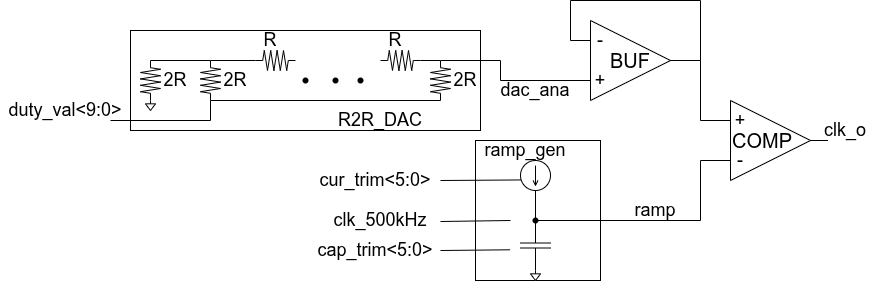

The diagram above was exported from draw.io. Its source (the exported page's mxGraphModel, read from the mxfile embedded in the PNG):
<mxGraphModel dx="1081" dy="659" grid="1" gridSize="10" guides="1" tooltips="1" connect="1" arrows="1" fold="1" page="1" pageScale="1" pageWidth="850" pageHeight="1100" math="0" shadow="0">
  <root>
    <mxCell id="0" />
    <mxCell id="1" parent="0" />
    <mxCell id="_LP-wxSZwIIAsewOkg8U-41" parent="1" style="rounded=0;whiteSpace=wrap;html=1;" value="" vertex="1">
      <mxGeometry height="140" width="125" x="565" y="280" as="geometry" />
    </mxCell>
    <mxCell id="_LP-wxSZwIIAsewOkg8U-23" parent="1" style="rounded=0;whiteSpace=wrap;html=1;" value="" vertex="1">
      <mxGeometry height="100" width="350" x="220" y="170" as="geometry" />
    </mxCell>
    <mxCell id="_LP-wxSZwIIAsewOkg8U-1" parent="1" style="pointerEvents=1;verticalLabelPosition=bottom;shadow=0;dashed=0;align=center;html=1;verticalAlign=top;shape=mxgraph.electrical.resistors.resistor_2;direction=south;" value="" vertex="1">
      <mxGeometry height="40" width="20" x="230" y="200" as="geometry" />
    </mxCell>
    <mxCell id="_LP-wxSZwIIAsewOkg8U-2" parent="1" style="text;html=1;whiteSpace=wrap;strokeColor=none;fillColor=none;align=center;verticalAlign=middle;rounded=0;" value="&lt;font style=&quot;font-size: 18px;&quot;&gt;2R&lt;/font&gt;" vertex="1">
      <mxGeometry height="20" width="30" x="250" y="210" as="geometry" />
    </mxCell>
    <mxCell id="_LP-wxSZwIIAsewOkg8U-3" parent="1" style="pointerEvents=1;verticalLabelPosition=bottom;shadow=0;dashed=0;align=center;html=1;verticalAlign=top;shape=mxgraph.electrical.resistors.resistor_2;direction=south;" value="" vertex="1">
      <mxGeometry height="40" width="20" x="290" y="200" as="geometry" />
    </mxCell>
    <mxCell id="_LP-wxSZwIIAsewOkg8U-4" parent="1" style="text;html=1;whiteSpace=wrap;strokeColor=none;fillColor=none;align=center;verticalAlign=middle;rounded=0;" value="&lt;font style=&quot;font-size: 18px;&quot;&gt;2R&lt;/font&gt;" vertex="1">
      <mxGeometry height="20" width="30" x="310" y="210" as="geometry" />
    </mxCell>
    <mxCell id="_LP-wxSZwIIAsewOkg8U-5" parent="1" style="pointerEvents=1;verticalLabelPosition=bottom;shadow=0;dashed=0;align=center;html=1;verticalAlign=top;shape=mxgraph.electrical.resistors.resistor_2;direction=west;" value="" vertex="1">
      <mxGeometry height="20" width="40" x="345" y="190" as="geometry" />
    </mxCell>
    <mxCell id="_LP-wxSZwIIAsewOkg8U-6" parent="1" style="text;html=1;whiteSpace=wrap;strokeColor=none;fillColor=none;align=center;verticalAlign=middle;rounded=0;" value="&lt;font style=&quot;font-size: 18px;&quot;&gt;R&lt;/font&gt;" vertex="1">
      <mxGeometry height="20" width="30" x="345" y="170" as="geometry" />
    </mxCell>
    <mxCell id="_LP-wxSZwIIAsewOkg8U-7" edge="1" parent="1" source="_LP-wxSZwIIAsewOkg8U-1" style="endArrow=none;html=1;rounded=0;exitX=0;exitY=0.5;exitDx=0;exitDy=0;exitPerimeter=0;entryX=0;entryY=0.5;entryDx=0;entryDy=0;entryPerimeter=0;" target="_LP-wxSZwIIAsewOkg8U-3" value="">
      <mxGeometry height="50" relative="1" width="50" as="geometry">
        <mxPoint x="300" y="250" as="sourcePoint" />
        <mxPoint x="350" y="200" as="targetPoint" />
      </mxGeometry>
    </mxCell>
    <mxCell id="_LP-wxSZwIIAsewOkg8U-8" edge="1" parent="1" source="_LP-wxSZwIIAsewOkg8U-3" style="endArrow=none;html=1;rounded=0;entryX=1;entryY=0.5;entryDx=0;entryDy=0;entryPerimeter=0;exitX=0;exitY=0.5;exitDx=0;exitDy=0;exitPerimeter=0;" target="_LP-wxSZwIIAsewOkg8U-5" value="">
      <mxGeometry height="50" relative="1" width="50" as="geometry">
        <mxPoint x="300" y="250" as="sourcePoint" />
        <mxPoint x="350" y="200" as="targetPoint" />
      </mxGeometry>
    </mxCell>
    <mxCell id="_LP-wxSZwIIAsewOkg8U-9" parent="1" style="shape=waypoint;sketch=0;size=6;pointerEvents=1;points=[];fillColor=none;resizable=0;rotatable=0;perimeter=centerPerimeter;snapToPoint=1;" value="" vertex="1">
      <mxGeometry height="20" width="20" x="385" y="210" as="geometry" />
    </mxCell>
    <mxCell id="_LP-wxSZwIIAsewOkg8U-10" parent="1" style="shape=waypoint;sketch=0;size=6;pointerEvents=1;points=[];fillColor=none;resizable=0;rotatable=0;perimeter=centerPerimeter;snapToPoint=1;" value="" vertex="1">
      <mxGeometry height="20" width="20" x="415" y="210" as="geometry" />
    </mxCell>
    <mxCell id="_LP-wxSZwIIAsewOkg8U-11" parent="1" style="shape=waypoint;sketch=0;size=6;pointerEvents=1;points=[];fillColor=none;resizable=0;rotatable=0;perimeter=centerPerimeter;snapToPoint=1;" value="" vertex="1">
      <mxGeometry height="20" width="20" x="440" y="210" as="geometry" />
    </mxCell>
    <mxCell id="_LP-wxSZwIIAsewOkg8U-12" parent="1" style="pointerEvents=1;verticalLabelPosition=bottom;shadow=0;dashed=0;align=center;html=1;verticalAlign=top;shape=mxgraph.electrical.resistors.resistor_2;direction=west;" value="" vertex="1">
      <mxGeometry height="20" width="40" x="470" y="190" as="geometry" />
    </mxCell>
    <mxCell id="_LP-wxSZwIIAsewOkg8U-13" parent="1" style="text;html=1;whiteSpace=wrap;strokeColor=none;fillColor=none;align=center;verticalAlign=middle;rounded=0;" value="&lt;font style=&quot;font-size: 18px;&quot;&gt;R&lt;/font&gt;" vertex="1">
      <mxGeometry height="20" width="30" x="470" y="170" as="geometry" />
    </mxCell>
    <mxCell id="_LP-wxSZwIIAsewOkg8U-14" parent="1" style="pointerEvents=1;verticalLabelPosition=bottom;shadow=0;dashed=0;align=center;html=1;verticalAlign=top;shape=mxgraph.electrical.resistors.resistor_2;direction=south;" value="" vertex="1">
      <mxGeometry height="40" width="20" x="520" y="200" as="geometry" />
    </mxCell>
    <mxCell id="_LP-wxSZwIIAsewOkg8U-15" parent="1" style="text;html=1;whiteSpace=wrap;strokeColor=none;fillColor=none;align=center;verticalAlign=middle;rounded=0;" value="&lt;font style=&quot;font-size: 18px;&quot;&gt;2R&lt;/font&gt;" vertex="1">
      <mxGeometry height="20" width="30" x="540" y="210" as="geometry" />
    </mxCell>
    <mxCell id="_LP-wxSZwIIAsewOkg8U-16" edge="1" parent="1" source="_LP-wxSZwIIAsewOkg8U-14" style="endArrow=none;html=1;rounded=0;entryX=0;entryY=0.5;entryDx=0;entryDy=0;entryPerimeter=0;exitX=0;exitY=0.5;exitDx=0;exitDy=0;exitPerimeter=0;" target="_LP-wxSZwIIAsewOkg8U-12" value="">
      <mxGeometry height="50" relative="1" width="50" as="geometry">
        <mxPoint x="400" y="250" as="sourcePoint" />
        <mxPoint x="450" y="200" as="targetPoint" />
      </mxGeometry>
    </mxCell>
    <mxCell id="_LP-wxSZwIIAsewOkg8U-17" edge="1" parent="1" style="endArrow=none;html=1;rounded=0;entryX=1;entryY=0.5;entryDx=0;entryDy=0;entryPerimeter=0;" target="_LP-wxSZwIIAsewOkg8U-14" value="">
      <mxGeometry height="50" relative="1" width="50" as="geometry">
        <Array as="points" />
        <mxPoint x="300" y="240" as="sourcePoint" />
        <mxPoint x="320" y="220" as="targetPoint" />
      </mxGeometry>
    </mxCell>
    <mxCell id="_LP-wxSZwIIAsewOkg8U-18" parent="1" style="pointerEvents=1;verticalLabelPosition=bottom;shadow=0;dashed=0;align=center;html=1;verticalAlign=top;shape=mxgraph.electrical.signal_sources.signal_ground;" value="" vertex="1">
      <mxGeometry height="10" width="10" x="235" y="240" as="geometry" />
    </mxCell>
    <mxCell id="_LP-wxSZwIIAsewOkg8U-19" edge="1" parent="1" style="endArrow=none;html=1;rounded=0;" value="">
      <mxGeometry height="50" relative="1" width="50" as="geometry">
        <Array as="points">
          <mxPoint x="300" y="260" />
        </Array>
        <mxPoint x="300" y="240" as="sourcePoint" />
        <mxPoint x="200" y="260" as="targetPoint" />
      </mxGeometry>
    </mxCell>
    <mxCell id="_LP-wxSZwIIAsewOkg8U-20" parent="1" style="text;html=1;whiteSpace=wrap;strokeColor=none;fillColor=none;align=center;verticalAlign=middle;rounded=0;" value="&lt;font style=&quot;font-size: 18px;&quot;&gt;duty_val&amp;lt;9:0&amp;gt;&lt;/font&gt;" vertex="1">
      <mxGeometry height="20" width="130" x="90" y="240" as="geometry" />
    </mxCell>
    <mxCell id="_LP-wxSZwIIAsewOkg8U-21" edge="1" parent="1" source="_LP-wxSZwIIAsewOkg8U-14" style="endArrow=none;html=1;rounded=0;exitX=0;exitY=0.5;exitDx=0;exitDy=0;exitPerimeter=0;entryX=0;entryY=0.5;entryDx=0;entryDy=0;" target="_LP-wxSZwIIAsewOkg8U-26" value="">
      <mxGeometry height="50" relative="1" width="50" as="geometry">
        <Array as="points">
          <mxPoint x="590" y="200" />
          <mxPoint x="590" y="220" />
        </Array>
        <mxPoint x="440" y="200" as="sourcePoint" />
        <mxPoint x="580" y="200" as="targetPoint" />
      </mxGeometry>
    </mxCell>
    <mxCell id="_LP-wxSZwIIAsewOkg8U-22" parent="1" style="text;html=1;whiteSpace=wrap;strokeColor=none;fillColor=none;align=center;verticalAlign=middle;rounded=0;" value="&lt;font style=&quot;font-size: 18px;&quot;&gt;dac_ana&lt;/font&gt;" vertex="1">
      <mxGeometry height="20" width="70" x="590" y="220" as="geometry" />
    </mxCell>
    <mxCell id="_LP-wxSZwIIAsewOkg8U-24" parent="1" style="text;html=1;whiteSpace=wrap;strokeColor=none;fillColor=none;align=center;verticalAlign=middle;rounded=0;" value="&lt;span style=&quot;font-size: 18px;&quot;&gt;R2R_DAC&lt;/span&gt;" vertex="1">
      <mxGeometry height="20" width="70" x="435" y="250" as="geometry" />
    </mxCell>
    <mxCell id="_LP-wxSZwIIAsewOkg8U-25" parent="1" style="triangle;whiteSpace=wrap;html=1;" value="&lt;font style=&quot;font-size: 20px;&quot;&gt;BUF&lt;/font&gt;" vertex="1">
      <mxGeometry height="80" width="80" x="680" y="160" as="geometry" />
    </mxCell>
    <mxCell id="_LP-wxSZwIIAsewOkg8U-26" parent="1" style="text;html=1;whiteSpace=wrap;strokeColor=none;fillColor=none;align=center;verticalAlign=middle;rounded=0;" value="&lt;font style=&quot;font-size: 18px;&quot;&gt;+&lt;/font&gt;" vertex="1">
      <mxGeometry height="20" width="20" x="680" y="210" as="geometry" />
    </mxCell>
    <mxCell id="_LP-wxSZwIIAsewOkg8U-27" parent="1" style="text;html=1;whiteSpace=wrap;strokeColor=none;fillColor=none;align=center;verticalAlign=middle;rounded=0;" value="&lt;font style=&quot;font-size: 18px;&quot;&gt;-&lt;/font&gt;" vertex="1">
      <mxGeometry height="20" width="20" x="680" y="170" as="geometry" />
    </mxCell>
    <mxCell id="_LP-wxSZwIIAsewOkg8U-28" edge="1" parent="1" source="_LP-wxSZwIIAsewOkg8U-25" style="endArrow=none;html=1;rounded=0;entryX=0;entryY=0.5;entryDx=0;entryDy=0;exitX=1;exitY=0.5;exitDx=0;exitDy=0;" target="_LP-wxSZwIIAsewOkg8U-27" value="">
      <mxGeometry height="50" relative="1" width="50" as="geometry">
        <Array as="points">
          <mxPoint x="790" y="200" />
          <mxPoint x="790" y="140" />
          <mxPoint x="660" y="140" />
          <mxPoint x="660" y="180" />
        </Array>
        <mxPoint x="800" y="140" as="sourcePoint" />
        <mxPoint x="690" y="180" as="targetPoint" />
      </mxGeometry>
    </mxCell>
    <mxCell id="_LP-wxSZwIIAsewOkg8U-29" parent="1" style="pointerEvents=1;verticalLabelPosition=bottom;shadow=0;dashed=0;align=center;html=1;verticalAlign=top;shape=mxgraph.electrical.signal_sources.source;aspect=fixed;points=[[0.5,0,0],[1,0.5,0],[0.5,1,0],[0,0.5,0]];elSignalType=dc1;direction=south;" value="" vertex="1">
      <mxGeometry height="30" width="30" x="610" y="300" as="geometry" />
    </mxCell>
    <mxCell id="_LP-wxSZwIIAsewOkg8U-30" parent="1" style="pointerEvents=1;verticalLabelPosition=bottom;shadow=0;dashed=0;align=center;html=1;verticalAlign=top;shape=mxgraph.electrical.capacitors.capacitor_1;direction=south;" value="" vertex="1">
      <mxGeometry height="50" width="30" x="610" y="360" as="geometry" />
    </mxCell>
    <mxCell id="_LP-wxSZwIIAsewOkg8U-31" edge="1" parent="1" source="_LP-wxSZwIIAsewOkg8U-38" style="endArrow=none;html=1;rounded=0;exitDx=0;exitDy=0;exitPerimeter=0;entryX=1;entryY=0.5;entryDx=0;entryDy=0;entryPerimeter=0;" target="_LP-wxSZwIIAsewOkg8U-29" value="">
      <mxGeometry height="50" relative="1" width="50" as="geometry">
        <mxPoint x="570" y="340" as="sourcePoint" />
        <mxPoint x="620" y="290" as="targetPoint" />
      </mxGeometry>
    </mxCell>
    <mxCell id="_LP-wxSZwIIAsewOkg8U-32" edge="1" parent="1" style="endArrow=none;html=1;rounded=0;entryX=0.648;entryY=0.981;entryDx=0;entryDy=0;entryPerimeter=0;" target="_LP-wxSZwIIAsewOkg8U-29" value="">
      <mxGeometry height="50" relative="1" width="50" as="geometry">
        <mxPoint x="530" y="320" as="sourcePoint" />
        <mxPoint x="600" y="270" as="targetPoint" />
      </mxGeometry>
    </mxCell>
    <mxCell id="_LP-wxSZwIIAsewOkg8U-33" parent="1" style="text;html=1;whiteSpace=wrap;strokeColor=none;fillColor=none;align=center;verticalAlign=middle;rounded=0;" value="&lt;font style=&quot;font-size: 18px;&quot;&gt;cur_trim&amp;lt;5:0&amp;gt;&lt;/font&gt;" vertex="1">
      <mxGeometry height="20" width="130" x="400" y="310" as="geometry" />
    </mxCell>
    <mxCell id="_LP-wxSZwIIAsewOkg8U-34" edge="1" parent="1" style="endArrow=none;html=1;rounded=0;entryX=0.586;entryY=1.348;entryDx=0;entryDy=0;entryPerimeter=0;" target="_LP-wxSZwIIAsewOkg8U-30" value="">
      <mxGeometry height="50" relative="1" width="50" as="geometry">
        <mxPoint x="530" y="390" as="sourcePoint" />
        <mxPoint x="570.5" y="400" as="targetPoint" />
      </mxGeometry>
    </mxCell>
    <mxCell id="_LP-wxSZwIIAsewOkg8U-35" parent="1" style="text;html=1;whiteSpace=wrap;strokeColor=none;fillColor=none;align=center;verticalAlign=middle;rounded=0;" value="&lt;font style=&quot;font-size: 18px;&quot;&gt;cap_trim&amp;lt;5:0&amp;gt;&lt;/font&gt;" vertex="1">
      <mxGeometry height="20" width="130" x="400" y="380" as="geometry" />
    </mxCell>
    <mxCell id="_LP-wxSZwIIAsewOkg8U-36" edge="1" parent="1" style="endArrow=none;html=1;rounded=0;entryX=0.586;entryY=1.348;entryDx=0;entryDy=0;entryPerimeter=0;" value="">
      <mxGeometry height="50" relative="1" width="50" as="geometry">
        <mxPoint x="530" y="361" as="sourcePoint" />
        <mxPoint x="600" y="360" as="targetPoint" />
      </mxGeometry>
    </mxCell>
    <mxCell id="_LP-wxSZwIIAsewOkg8U-37" parent="1" style="text;html=1;whiteSpace=wrap;strokeColor=none;fillColor=none;align=center;verticalAlign=middle;rounded=0;" value="&lt;font style=&quot;font-size: 18px;&quot;&gt;clk_500kHz&lt;/font&gt;" vertex="1">
      <mxGeometry height="20" width="130" x="405" y="350" as="geometry" />
    </mxCell>
    <mxCell id="_LP-wxSZwIIAsewOkg8U-38" parent="1" style="shape=waypoint;sketch=0;size=6;pointerEvents=1;points=[];fillColor=none;resizable=0;rotatable=0;perimeter=centerPerimeter;snapToPoint=1;" value="" vertex="1">
      <mxGeometry height="20" width="20" x="615" y="350" as="geometry" />
    </mxCell>
    <mxCell id="_LP-wxSZwIIAsewOkg8U-42" parent="1" style="pointerEvents=1;verticalLabelPosition=bottom;shadow=0;dashed=0;align=center;html=1;verticalAlign=top;shape=mxgraph.electrical.signal_sources.signal_ground;" value="" vertex="1">
      <mxGeometry height="10" width="10" x="620" y="410" as="geometry" />
    </mxCell>
    <mxCell id="_LP-wxSZwIIAsewOkg8U-43" parent="1" style="text;html=1;whiteSpace=wrap;strokeColor=none;fillColor=none;align=center;verticalAlign=middle;rounded=0;" value="&lt;span style=&quot;font-size: 18px;&quot;&gt;ramp_gen&lt;/span&gt;" vertex="1">
      <mxGeometry height="20" width="70" x="580" y="280" as="geometry" />
    </mxCell>
    <mxCell id="_LP-wxSZwIIAsewOkg8U-44" parent="1" style="triangle;whiteSpace=wrap;html=1;align=left;" value="&lt;font style=&quot;font-size: 20px;&quot;&gt;COMP&lt;/font&gt;" vertex="1">
      <mxGeometry height="80" width="80" x="820" y="240" as="geometry" />
    </mxCell>
    <mxCell id="_LP-wxSZwIIAsewOkg8U-45" parent="1" style="text;html=1;whiteSpace=wrap;strokeColor=none;fillColor=none;align=center;verticalAlign=middle;rounded=0;" value="&lt;font style=&quot;font-size: 18px;&quot;&gt;+&lt;/font&gt;" vertex="1">
      <mxGeometry height="20" width="20" x="820" y="250" as="geometry" />
    </mxCell>
    <mxCell id="_LP-wxSZwIIAsewOkg8U-46" parent="1" style="text;html=1;whiteSpace=wrap;strokeColor=none;fillColor=none;align=center;verticalAlign=middle;rounded=0;" value="&lt;font style=&quot;font-size: 18px;&quot;&gt;-&lt;/font&gt;" vertex="1">
      <mxGeometry height="20" width="20" x="820" y="290" as="geometry" />
    </mxCell>
    <mxCell id="_LP-wxSZwIIAsewOkg8U-47" edge="1" parent="1" source="_LP-wxSZwIIAsewOkg8U-25" style="endArrow=none;html=1;rounded=0;exitX=1;exitY=0.5;exitDx=0;exitDy=0;entryX=0;entryY=0.5;entryDx=0;entryDy=0;" target="_LP-wxSZwIIAsewOkg8U-45" value="">
      <mxGeometry height="50" relative="1" width="50" as="geometry">
        <Array as="points">
          <mxPoint x="790" y="200" />
          <mxPoint x="790" y="260" />
        </Array>
        <mxPoint x="890" y="310" as="sourcePoint" />
        <mxPoint x="940" y="260" as="targetPoint" />
      </mxGeometry>
    </mxCell>
    <mxCell id="_LP-wxSZwIIAsewOkg8U-48" edge="1" parent="1" source="_LP-wxSZwIIAsewOkg8U-38" style="endArrow=none;html=1;rounded=0;exitX=0.247;exitY=0.456;exitDx=0;exitDy=0;exitPerimeter=0;entryX=0;entryY=0.5;entryDx=0;entryDy=0;" target="_LP-wxSZwIIAsewOkg8U-46" value="">
      <mxGeometry height="50" relative="1" width="50" as="geometry">
        <Array as="points">
          <mxPoint x="790" y="360" />
          <mxPoint x="790" y="300" />
        </Array>
        <mxPoint x="850" y="340" as="sourcePoint" />
        <mxPoint x="900" y="290" as="targetPoint" />
      </mxGeometry>
    </mxCell>
    <mxCell id="_LP-wxSZwIIAsewOkg8U-49" parent="1" style="text;html=1;whiteSpace=wrap;strokeColor=none;fillColor=none;align=center;verticalAlign=middle;rounded=0;" value="&lt;font style=&quot;font-size: 18px;&quot;&gt;ramp&lt;/font&gt;" vertex="1">
      <mxGeometry height="20" width="70" x="710" y="340" as="geometry" />
    </mxCell>
    <mxCell id="_LP-wxSZwIIAsewOkg8U-50" parent="1" style="text;html=1;whiteSpace=wrap;strokeColor=none;fillColor=none;align=center;verticalAlign=middle;rounded=0;" value="&lt;font style=&quot;font-size: 18px;&quot;&gt;clk_o&lt;/font&gt;" vertex="1">
      <mxGeometry height="20" width="70" x="900" y="260" as="geometry" />
    </mxCell>
    <mxCell id="_LP-wxSZwIIAsewOkg8U-51" edge="1" parent="1" source="_LP-wxSZwIIAsewOkg8U-44" style="endArrow=none;html=1;rounded=0;exitX=1;exitY=0.5;exitDx=0;exitDy=0;entryX=0.25;entryY=1;entryDx=0;entryDy=0;" target="_LP-wxSZwIIAsewOkg8U-50" value="">
      <mxGeometry height="50" relative="1" width="50" as="geometry">
        <mxPoint x="870" y="270" as="sourcePoint" />
        <mxPoint x="920" y="220" as="targetPoint" />
      </mxGeometry>
    </mxCell>
  </root>
</mxGraphModel>